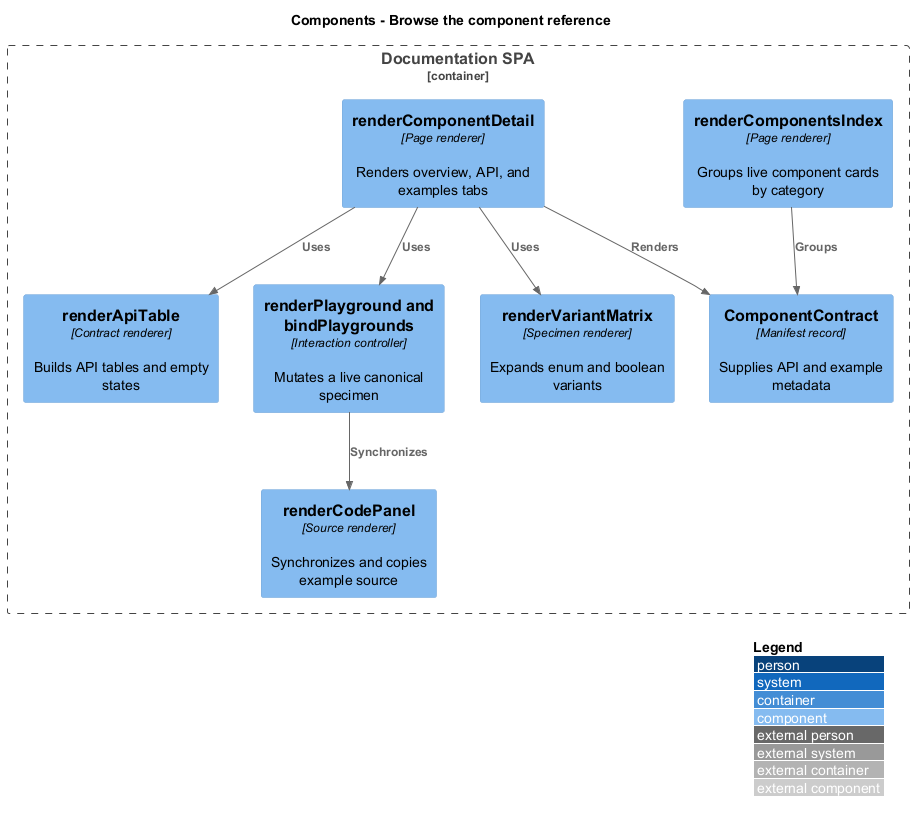

The diagram above was rendered by PlantUML. Its source (embedded in the PNG):
@startuml
!include <C4/C4_Component>
LAYOUT_WITH_LEGEND()
title Components - Browse the component reference
Container_Boundary(web, "Documentation SPA") {
  Component(index, "renderComponentsIndex", "Page renderer", "Groups live component cards by category")
  Component(detail, "renderComponentDetail", "Page renderer", "Renders overview, API, and examples tabs")
  Component(api, "renderApiTable", "Contract renderer", "Builds API tables and empty states")
  Component(playground, "renderPlayground and bindPlaygrounds", "Interaction controller", "Mutates a live canonical specimen")
  Component(code, "renderCodePanel", "Source renderer", "Synchronizes and copies example source")
  Component(variants, "renderVariantMatrix", "Specimen renderer", "Expands enum and boolean variants")
  Component(manifest, "ComponentContract", "Manifest record", "Supplies API and example metadata")
}
Rel(index, manifest, "Groups")
Rel(detail, manifest, "Renders")
Rel(detail, api, "Uses")
Rel(detail, playground, "Uses")
Rel(playground, code, "Synchronizes")
Rel(detail, variants, "Uses")
@enduml